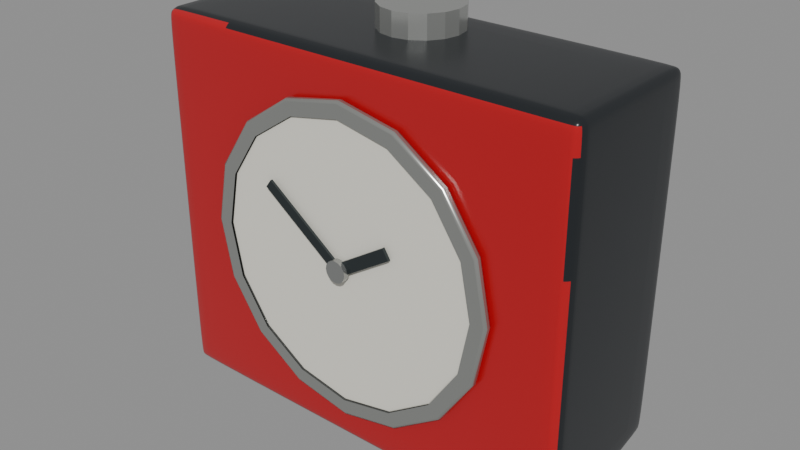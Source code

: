# Source: seiko_qhe195rlh_stage_14_top_control_corrected.blend  (saved by Blender 5.2.44; exported with 4.5.12 LTS)
import bpy
from mathutils import Matrix  # noqa: F401  (used for matrix-valued properties, if any)

bpy.ops.wm.read_factory_settings(use_empty=True)
scene = bpy.context.scene
scene.name = 'Scene'

# ---- materials (node trees are filled in below, after node groups)
mat_seiko_black_shell = bpy.data.materials.new('Seiko_Black_Shell')
mat_seiko_black_shell.diffuse_color = (0.012, 0.015, 0.018, 1.0)
mat_seiko_red_fascia = bpy.data.materials.new('Seiko_Red_Fascia')
mat_seiko_red_fascia.diffuse_color = (0.48, 0.006, 0.012, 1.0)
mat_seiko_silver_bezel = bpy.data.materials.new('Seiko_Silver_Bezel')
mat_seiko_silver_bezel.diffuse_color = (0.42, 0.43, 0.41, 1.0)
mat_seiko_ivory_dial = bpy.data.materials.new('Seiko_Ivory_Dial')
mat_seiko_ivory_dial.diffuse_color = (0.82, 0.8, 0.71, 1.0)
mat_seiko_silver_control = bpy.data.materials.new('Seiko_Silver_Control')
mat_seiko_silver_control.diffuse_color = (0.48, 0.49, 0.47, 1.0)
mat_seiko_hand_dark = bpy.data.materials.new('Seiko_Hand_Dark')
mat_seiko_hand_dark.diffuse_color = (0.035, 0.045, 0.048, 1.0)
mat_seiko_silver_pivot = bpy.data.materials.new('Seiko_Silver_Pivot')
mat_seiko_silver_pivot.diffuse_color = (0.38, 0.39, 0.38, 1.0)

# ---- material node trees
mat_seiko_black_shell.use_nodes = True; mat_seiko_black_shell.node_tree.nodes.clear()
_N = mat_seiko_black_shell.node_tree.nodes; _L = mat_seiko_black_shell.node_tree.links
n0 = _N.new('ShaderNodeBsdfPrincipled'); n0.name = 'Principled BSDF'; n0.location = (-200, 100)
n0.inputs[0].default_value = (0.012, 0.015, 0.018, 1.0)
n0.inputs[2].default_value = 0.28
n0.inputs[10].default_value = 0.005
n1 = _N.new('ShaderNodeOutputMaterial'); n1.name = 'Material Output'; n1.location = (200, 100)
_L.new(n0.outputs[0], n1.inputs[0])
n1.is_active_output = True
mat_seiko_red_fascia.use_nodes = True; mat_seiko_red_fascia.node_tree.nodes.clear()
_N = mat_seiko_red_fascia.node_tree.nodes; _L = mat_seiko_red_fascia.node_tree.links
n0 = _N.new('ShaderNodeBsdfPrincipled'); n0.name = 'Principled BSDF'; n0.location = (-200, 100)
n0.inputs[0].default_value = (0.48, 0.006, 0.012, 1.0)
n0.inputs[2].default_value = 0.19
n0.inputs[10].default_value = 0.005
n1 = _N.new('ShaderNodeOutputMaterial'); n1.name = 'Material Output'; n1.location = (200, 100)
_L.new(n0.outputs[0], n1.inputs[0])
n1.is_active_output = True
mat_seiko_silver_bezel.use_nodes = True; mat_seiko_silver_bezel.node_tree.nodes.clear()
_N = mat_seiko_silver_bezel.node_tree.nodes; _L = mat_seiko_silver_bezel.node_tree.links
n0 = _N.new('ShaderNodeBsdfPrincipled'); n0.name = 'Principled BSDF'; n0.location = (-200, 100)
n0.inputs[0].default_value = (0.42, 0.43, 0.41, 1.0)
n0.inputs[1].default_value = 0.72
n0.inputs[2].default_value = 0.24
n0.inputs[10].default_value = 0.005
n1 = _N.new('ShaderNodeOutputMaterial'); n1.name = 'Material Output'; n1.location = (200, 100)
_L.new(n0.outputs[0], n1.inputs[0])
n1.is_active_output = True
mat_seiko_ivory_dial.use_nodes = True; mat_seiko_ivory_dial.node_tree.nodes.clear()
_N = mat_seiko_ivory_dial.node_tree.nodes; _L = mat_seiko_ivory_dial.node_tree.links
n0 = _N.new('ShaderNodeBsdfPrincipled'); n0.name = 'Principled BSDF'; n0.location = (-200, 100)
n0.inputs[0].default_value = (0.82, 0.8, 0.71, 1.0)
n0.inputs[2].default_value = 0.4
n0.inputs[10].default_value = 0.005
n1 = _N.new('ShaderNodeOutputMaterial'); n1.name = 'Material Output'; n1.location = (200, 100)
_L.new(n0.outputs[0], n1.inputs[0])
n1.is_active_output = True
mat_seiko_silver_control.use_nodes = True; mat_seiko_silver_control.node_tree.nodes.clear()
_N = mat_seiko_silver_control.node_tree.nodes; _L = mat_seiko_silver_control.node_tree.links
n0 = _N.new('ShaderNodeBsdfPrincipled'); n0.name = 'Principled BSDF'; n0.location = (-200, 100)
n0.inputs[0].default_value = (0.48, 0.49, 0.47, 1.0)
n0.inputs[1].default_value = 0.68
n0.inputs[2].default_value = 0.22
n0.inputs[10].default_value = 0.005
n1 = _N.new('ShaderNodeOutputMaterial'); n1.name = 'Material Output'; n1.location = (200, 100)
_L.new(n0.outputs[0], n1.inputs[0])
n1.is_active_output = True
mat_seiko_hand_dark.use_nodes = True; mat_seiko_hand_dark.node_tree.nodes.clear()
_N = mat_seiko_hand_dark.node_tree.nodes; _L = mat_seiko_hand_dark.node_tree.links
n0 = _N.new('ShaderNodeBsdfPrincipled'); n0.name = 'Principled BSDF'; n0.location = (-200, 100)
n0.inputs[0].default_value = (0.035, 0.045, 0.048, 1.0)
n0.inputs[1].default_value = 0.5
n0.inputs[2].default_value = 0.25
n0.inputs[10].default_value = 0.005
n1 = _N.new('ShaderNodeOutputMaterial'); n1.name = 'Material Output'; n1.location = (200, 100)
_L.new(n0.outputs[0], n1.inputs[0])
n1.is_active_output = True
mat_seiko_silver_pivot.use_nodes = True; mat_seiko_silver_pivot.node_tree.nodes.clear()
_N = mat_seiko_silver_pivot.node_tree.nodes; _L = mat_seiko_silver_pivot.node_tree.links
n0 = _N.new('ShaderNodeBsdfPrincipled'); n0.name = 'Principled BSDF'; n0.location = (-200, 100)
n0.inputs[0].default_value = (0.38, 0.39, 0.38, 1.0)
n0.inputs[1].default_value = 0.75
n0.inputs[2].default_value = 0.2
n0.inputs[10].default_value = 0.005
n1 = _N.new('ShaderNodeOutputMaterial'); n1.name = 'Material Output'; n1.location = (200, 100)
_L.new(n0.outputs[0], n1.inputs[0])
n1.is_active_output = True

# ---- meshes
me_mainhousing = bpy.data.meshes.new('MainHousing')
me_mainhousing.from_pydata([(-2.25, -0.9, -1.95), (-2.25, -0.9, 1.95), (-2.25, 0.6, -1.67), (-2.25, 0.6, 1.95), (2.25, -0.9, -1.95), (2.25, -0.9, 1.95), (2.25, 0.6, -1.67), (2.25, 0.6, 1.95), (-2.25, -0.9, 0.65), (-2.25, -0.9, -0.65), (2.25, -0.9, -0.65), (2.25, -0.9, 0.65), (2.25, 0.6, -0.65), (2.25, 0.6, 0.65), (-2.25, 0.6, -0.65), (-2.25, 0.6, 0.65), (-2.25, -1.02, 0.65), (2.25, -1.02, 0.65), (2.25, -1.02, 1.95), (-2.25, -1.02, 1.95), (2.25, -1.02, -0.65), (-2.25, -1.02, -0.65), (2.25, -1.02, -1.95), (-2.25, -1.02, -1.95)], [], [(15, 8, 1, 3), (13, 15, 3, 7), (11, 13, 7, 5), (2, 6, 4, 0), (7, 3, 1, 5), (12, 13, 11, 10), (6, 12, 10, 4), (9, 8, 15, 14), (0, 9, 14, 2), (14, 15, 13, 12), (2, 14, 12, 6), (16, 17, 18, 19), (20, 17, 16, 21), (22, 20, 21, 23), (4, 10, 20, 22), (9, 0, 23, 21), (1, 8, 16, 19), (0, 4, 22, 23), (10, 11, 17, 20), (8, 9, 21, 16), (5, 1, 19, 18), (11, 5, 18, 17)])
me_mainhousing.polygons.foreach_set('use_smooth', [True] * 22)
me_mainhousing.polygons.foreach_set('material_index', [0, 0, 0, 0, 0, 0, 0, 0, 0, 0, 0, 1, 1, 1, 0, 0, 0, 0, 0, 0, 0, 0])
_k = set([(0, 2), (0, 4), (0, 9), (1, 3), (1, 5), (1, 8), (2, 6), (2, 14), (3, 7), (3, 15), (4, 6), (4, 10), (5, 7), (5, 11), (6, 12), (7, 13), (8, 9), (10, 11), (12, 13), (14, 15), (16, 19), (16, 21), (17, 18), (17, 20), (18, 19), (20, 22), (21, 23), (22, 23)])
me_mainhousing.attributes.new('sharp_edge', 'BOOLEAN', 'EDGE').data.foreach_set('value', [ (min(e.vertices), max(e.vertices)) in _k for e in me_mainhousing.edges])
_uv = me_mainhousing.uv_layers.new(name='UVMap')
_uv.uv.foreach_set('vector', [0.5417, 0.25, 0.5417, 0.0, 0.625, 0.0, 0.625, 0.25, 0.5417, 0.5, 0.5417, 0.25, 0.625, 0.25, 0.625, 0.5, 0.5417, 0.75, 0.5417, 0.5, 0.625, 0.5, 0.625, 0.75, 0.125, 0.5, 0.375, 0.5, 0.375, 0.75, 0.125, 0.75, 0.625, 0.5, 0.875, 0.5, 0.875, 0.75, 0.625, 0.75, 0.4583, 0.5, 0.5417, 0.5, 0.5417, 0.75, 0.4583, 0.75, 0.375, 0.5, 0.4583, 0.5, 0.4583, 0.75, 0.375, 0.75, 0.4583, 0.0, 0.5417, 0.0, 0.5417, 0.25, 0.4583, 0.25, 0.375, 0.0, 0.4583, 0.0, 0.4583, 0.25, 0.375, 0.25, 0.4583, 0.25, 0.5417, 0.25, 0.5417, 0.5, 0.4583, 0.5, 0.375, 0.25, 0.4583, 0.25, 0.4583, 0.5, 0.375, 0.5, 0.5417, 1.0, 0.5417, 0.75, 0.625, 0.75, 0.625, 1.0, 0.4583, 0.75, 0.5417, 0.75, 0.5417, 1.0, 0.4583, 1.0, 0.375, 0.75, 0.4583, 0.75, 0.4583, 1.0, 0.375, 1.0, 0.375, 0.75, 0.4583, 0.75, 0.4583, 0.75, 0.375, 0.75, 0.4583, 1.0, 0.375, 1.0, 0.375, 1.0, 0.4583, 1.0, 0.625, 0.0, 0.5417, 0.0, 0.5417, 0.0, 0.625, 0.0, 0.125, 0.75, 0.375, 0.75, 0.375, 0.75, 0.125, 0.75, 0.4583, 0.75, 0.5417, 0.75, 0.5417, 0.75, 0.4583, 0.75, 0.5417, 1.0, 0.4583, 1.0, 0.4583, 1.0, 0.5417, 1.0, 0.625, 0.75, 0.625, 1.0, 0.625, 1.0, 0.625, 0.75, 0.5417, 0.75, 0.625, 0.75, 0.625, 0.75, 0.5417, 0.75])
me_mainhousing.materials.append(mat_seiko_black_shell)
me_mainhousing.materials.append(mat_seiko_red_fascia)
me_mainhousing.update()
me_dialbezel = bpy.data.meshes.new('DialBezel')
me_dialbezel.from_pydata([(0.0, 1.58, -0.04), (0.0, 1.417, 0.04), (0.6046, 1.46, -0.04), (0.5422, 1.309, 0.04), (1.117, 1.117, -0.04), (1.002, 1.002, 0.04), (1.46, 0.6046, -0.04), (1.309, 0.5422, 0.04), (1.58, 0.0, -0.04), (1.417, 0.0, 0.04), (1.46, -0.6046, -0.04), (1.309, -0.5422, 0.04), (1.117, -1.117, -0.04), (1.002, -1.002, 0.04), (0.6046, -1.46, -0.04), (0.5422, -1.309, 0.04), (0.0, -1.58, -0.04), (0.0, -1.417, 0.04), (-0.6046, -1.46, -0.04), (-0.5422, -1.309, 0.04), (-1.117, -1.117, -0.04), (-1.002, -1.002, 0.04), (-1.46, -0.6046, -0.04), (-1.309, -0.5422, 0.04), (-1.58, 0.0, -0.04), (-1.417, 0.0, 0.04), (-1.46, 0.6046, -0.04), (-1.309, 0.5422, 0.04), (-1.117, 1.117, -0.04), (-1.002, 1.002, 0.04), (-0.6046, 1.46, -0.04), (-0.5422, 1.309, 0.04), (0.6046, 1.46, 0.04), (0.0, 1.58, 0.04), (1.117, 1.117, 0.04), (1.46, 0.6046, 0.04), (1.58, 0.0, 0.04), (1.46, -0.6046, 0.04), (1.117, -1.117, 0.04), (0.6046, -1.46, 0.04), (0.0, -1.58, 0.04), (-0.6046, -1.46, 0.04), (-1.117, -1.117, 0.04), (-1.46, -0.6046, 0.04), (-1.58, 0.0, 0.04), (-1.46, 0.6046, 0.04), (-1.117, 1.117, 0.04), (-0.6046, 1.46, 0.04)], [], [(0, 33, 32, 2), (2, 32, 34, 4), (4, 34, 35, 6), (6, 35, 36, 8), (8, 36, 37, 10), (10, 37, 38, 12), (12, 38, 39, 14), (14, 39, 40, 16), (16, 40, 41, 18), (18, 41, 42, 20), (20, 42, 43, 22), (22, 43, 44, 24), (24, 44, 45, 26), (26, 45, 46, 28), (28, 46, 47, 30), (30, 47, 33, 0), (0, 2, 4, 6, 8, 10, 12, 14, 16, 18, 20, 22, 24, 26, 28, 30), (1, 3, 32, 33), (3, 5, 34, 32), (5, 7, 35, 34), (7, 9, 36, 35), (9, 11, 37, 36), (11, 13, 38, 37), (13, 15, 39, 38), (15, 17, 40, 39), (17, 19, 41, 40), (19, 21, 42, 41), (21, 23, 43, 42), (23, 25, 44, 43), (25, 27, 45, 44), (27, 29, 46, 45), (29, 31, 47, 46), (31, 1, 33, 47)])
me_dialbezel.polygons.foreach_set('use_smooth', [True] * 33)
_k = set([(0, 2), (0, 30), (2, 4), (4, 6), (6, 8), (8, 10), (10, 12), (12, 14), (14, 16), (16, 18), (18, 20), (20, 22), (22, 24), (24, 26), (26, 28), (28, 30), (32, 33), (32, 34), (33, 47), (34, 35), (35, 36), (36, 37), (37, 38), (38, 39), (39, 40), (40, 41), (41, 42), (42, 43), (43, 44), (44, 45), (45, 46), (46, 47)])
me_dialbezel.attributes.new('sharp_edge', 'BOOLEAN', 'EDGE').data.foreach_set('value', [ (min(e.vertices), max(e.vertices)) in _k for e in me_dialbezel.edges])
_uv = me_dialbezel.uv_layers.new(name='UVMap')
_uv.uv.foreach_set('vector', [1.0, 0.5, 1.0, 1.0, 0.9375, 1.0, 0.9375, 0.5, 0.9375, 0.5, 0.9375, 1.0, 0.875, 1.0, 0.875, 0.5, 0.875, 0.5, 0.875, 1.0, 0.8125, 1.0, 0.8125, 0.5, 0.8125, 0.5, 0.8125, 1.0, 0.75, 1.0, 0.75, 0.5, 0.75, 0.5, 0.75, 1.0, 0.6875, 1.0, 0.6875, 0.5, 0.6875, 0.5, 0.6875, 1.0, 0.625, 1.0, 0.625, 0.5, 0.625, 0.5, 0.625, 1.0, 0.5625, 1.0, 0.5625, 0.5, 0.5625, 0.5, 0.5625, 1.0, 0.5, 1.0, 0.5, 0.5, 0.5, 0.5, 0.5, 1.0, 0.4375, 1.0, 0.4375, 0.5, 0.4375, 0.5, 0.4375, 1.0, 0.375, 1.0, 0.375, 0.5, 0.375, 0.5, 0.375, 1.0, 0.3125, 1.0, 0.3125, 0.5, 0.3125, 0.5, 0.3125, 1.0, 0.25, 1.0, 0.25, 0.5, 0.25, 0.5, 0.25, 1.0, 0.1875, 1.0, 0.1875, 0.5, 0.1875, 0.5, 0.1875, 1.0, 0.125, 1.0, 0.125, 0.5, 0.125, 0.5, 0.125, 1.0, 0.0625, 1.0, 0.0625, 0.5, 0.0625, 0.5, 0.0625, 1.0, 0.0, 1.0, 0.0, 0.5, 0.75, 0.49, 0.8418, 0.4717, 0.9197, 0.4197, 0.9717, 0.3418, 0.99, 0.25, 0.9717, 0.1582, 0.9197, 0.08029, 0.8418, 0.02827, 0.75, 0.01, 0.6582, 0.02827, 0.5803, 0.08029, 0.5283, 0.1582, 0.51, 0.25, 0.5283, 0.3418, 0.5803, 0.4197, 0.6582, 0.4717, 0.25, 0.49, 0.3418, 0.4717, 0.3418, 0.4717, 0.25, 0.49, 0.3418, 0.4717, 0.4197, 0.4197, 0.4197, 0.4197, 0.3418, 0.4717, 0.4197, 0.4197, 0.4717, 0.3418, 0.4717, 0.3418, 0.4197, 0.4197, 0.4717, 0.3418, 0.49, 0.25, 0.49, 0.25, 0.4717, 0.3418, 0.49, 0.25, 0.4717, 0.1582, 0.4717, 0.1582, 0.49, 0.25, 0.4717, 0.1582, 0.4197, 0.08029, 0.4197, 0.08029, 0.4717, 0.1582, 0.4197, 0.08029, 0.3418, 0.02827, 0.3418, 0.02827, 0.4197, 0.08029, 0.3418, 0.02827, 0.25, 0.01, 0.25, 0.01, 0.3418, 0.02827, 0.25, 0.01, 0.1582, 0.02827, 0.1582, 0.02827, 0.25, 0.01, 0.1582, 0.02827, 0.08029, 0.08029, 0.08029, 0.08029, 0.1582, 0.02827, 0.08029, 0.08029, 0.02827, 0.1582, 0.02827, 0.1582, 0.08029, 0.08029, 0.02827, 0.1582, 0.01, 0.25, 0.01, 0.25, 0.02827, 0.1582, 0.01, 0.25, 0.02827, 0.3418, 0.02827, 0.3418, 0.01, 0.25, 0.02827, 0.3418, 0.08029, 0.4197, 0.08029, 0.4197, 0.02827, 0.3418, 0.08029, 0.4197, 0.1582, 0.4717, 0.1582, 0.4717, 0.08029, 0.4197, 0.1582, 0.4717, 0.25, 0.49, 0.25, 0.49, 0.1582, 0.4717])
me_dialbezel.materials.append(mat_seiko_silver_bezel)
me_dialbezel.update()
me_dialface = bpy.data.meshes.new('DialFace')
me_dialface.from_pydata([(0.0, 1.42, -0.0125), (0.0, 1.42, 0.0125), (0.5434, 1.312, -0.0125), (0.5434, 1.312, 0.0125), (1.004, 1.004, -0.0125), (1.004, 1.004, 0.0125), (1.312, 0.5434, -0.0125), (1.312, 0.5434, 0.0125), (1.42, 0.0, -0.0125), (1.42, 0.0, 0.0125), (1.312, -0.5434, -0.0125), (1.312, -0.5434, 0.0125), (1.004, -1.004, -0.0125), (1.004, -1.004, 0.0125), (0.5434, -1.312, -0.0125), (0.5434, -1.312, 0.0125), (0.0, -1.42, -0.0125), (0.0, -1.42, 0.0125), (-0.5434, -1.312, -0.0125), (-0.5434, -1.312, 0.0125), (-1.004, -1.004, -0.0125), (-1.004, -1.004, 0.0125), (-1.312, -0.5434, -0.0125), (-1.312, -0.5434, 0.0125), (-1.42, 0.0, -0.0125), (-1.42, 0.0, 0.0125), (-1.312, 0.5434, -0.0125), (-1.312, 0.5434, 0.0125), (-1.004, 1.004, -0.0125), (-1.004, 1.004, 0.0125), (-0.5434, 1.312, -0.0125), (-0.5434, 1.312, 0.0125)], [], [(0, 1, 3, 2), (2, 3, 5, 4), (4, 5, 7, 6), (6, 7, 9, 8), (8, 9, 11, 10), (10, 11, 13, 12), (12, 13, 15, 14), (14, 15, 17, 16), (16, 17, 19, 18), (18, 19, 21, 20), (20, 21, 23, 22), (22, 23, 25, 24), (24, 25, 27, 26), (26, 27, 29, 28), (3, 1, 31, 29, 27, 25, 23, 21, 19, 17, 15, 13, 11, 9, 7, 5), (28, 29, 31, 30), (30, 31, 1, 0), (0, 2, 4, 6, 8, 10, 12, 14, 16, 18, 20, 22, 24, 26, 28, 30)])
me_dialface.polygons.foreach_set('use_smooth', [True] * 18)
_k = set([(0, 2), (0, 30), (1, 3), (1, 31), (2, 4), (3, 5), (4, 6), (5, 7), (6, 8), (7, 9), (8, 10), (9, 11), (10, 12), (11, 13), (12, 14), (13, 15), (14, 16), (15, 17), (16, 18), (17, 19), (18, 20), (19, 21), (20, 22), (21, 23), (22, 24), (23, 25), (24, 26), (25, 27), (26, 28), (27, 29), (28, 30), (29, 31)])
me_dialface.attributes.new('sharp_edge', 'BOOLEAN', 'EDGE').data.foreach_set('value', [ (min(e.vertices), max(e.vertices)) in _k for e in me_dialface.edges])
_uv = me_dialface.uv_layers.new(name='UVMap')
_uv.uv.foreach_set('vector', [1.0, 0.5, 1.0, 1.0, 0.9375, 1.0, 0.9375, 0.5, 0.9375, 0.5, 0.9375, 1.0, 0.875, 1.0, 0.875, 0.5, 0.875, 0.5, 0.875, 1.0, 0.8125, 1.0, 0.8125, 0.5, 0.8125, 0.5, 0.8125, 1.0, 0.75, 1.0, 0.75, 0.5, 0.75, 0.5, 0.75, 1.0, 0.6875, 1.0, 0.6875, 0.5, 0.6875, 0.5, 0.6875, 1.0, 0.625, 1.0, 0.625, 0.5, 0.625, 0.5, 0.625, 1.0, 0.5625, 1.0, 0.5625, 0.5, 0.5625, 0.5, 0.5625, 1.0, 0.5, 1.0, 0.5, 0.5, 0.5, 0.5, 0.5, 1.0, 0.4375, 1.0, 0.4375, 0.5, 0.4375, 0.5, 0.4375, 1.0, 0.375, 1.0, 0.375, 0.5, 0.375, 0.5, 0.375, 1.0, 0.3125, 1.0, 0.3125, 0.5, 0.3125, 0.5, 0.3125, 1.0, 0.25, 1.0, 0.25, 0.5, 0.25, 0.5, 0.25, 1.0, 0.1875, 1.0, 0.1875, 0.5, 0.1875, 0.5, 0.1875, 1.0, 0.125, 1.0, 0.125, 0.5, 0.3418, 0.4717, 0.25, 0.49, 0.1582, 0.4717, 0.08029, 0.4197, 0.02827, 0.3418, 0.01, 0.25, 0.02827, 0.1582, 0.08029, 0.08029, 0.1582, 0.02827, 0.25, 0.01, 0.3418, 0.02827, 0.4197, 0.08029, 0.4717, 0.1582, 0.49, 0.25, 0.4717, 0.3418, 0.4197, 0.4197, 0.125, 0.5, 0.125, 1.0, 0.0625, 1.0, 0.0625, 0.5, 0.0625, 0.5, 0.0625, 1.0, 0.0, 1.0, 0.0, 0.5, 0.75, 0.49, 0.8418, 0.4717, 0.9197, 0.4197, 0.9717, 0.3418, 0.99, 0.25, 0.9717, 0.1582, 0.9197, 0.08029, 0.8418, 0.02827, 0.75, 0.01, 0.6582, 0.02827, 0.5803, 0.08029, 0.5283, 0.1582, 0.51, 0.25, 0.5283, 0.3418, 0.5803, 0.4197, 0.6582, 0.4717])
me_dialface.materials.append(mat_seiko_ivory_dial)
me_dialface.update()
me_topcontrol = bpy.data.meshes.new('TopControl')
me_topcontrol.from_pydata([(-1.424e-09, 0.409, -0.192), (-1.424e-09, 0.409, 0.192), (0.1565, 0.3778, -0.192), (0.1565, 0.3778, 0.192), (0.2892, 0.2892, -0.192), (0.2892, 0.2892, 0.192), (0.3778, 0.1565, -0.192), (0.3778, 0.1565, 0.192), (0.409, 0.0, -0.192), (0.409, 0.0, 0.192), (0.3778, -0.1565, -0.192), (0.3778, -0.1565, 0.192), (0.2892, -0.2892, -0.192), (0.2892, -0.2892, 0.192), (0.1565, -0.3778, -0.192), (0.1565, -0.3778, 0.192), (-1.424e-09, -0.409, -0.192), (-1.424e-09, -0.409, 0.192), (-0.1565, -0.3778, -0.192), (-0.1565, -0.3778, 0.192), (-0.2892, -0.2892, -0.192), (-0.2892, -0.2892, 0.192), (-0.3778, -0.1565, -0.192), (-0.3778, -0.1565, 0.192), (-0.409, 0.0, -0.192), (-0.409, 0.0, 0.192), (-0.3778, 0.1565, -0.192), (-0.3778, 0.1565, 0.192), (-0.2892, 0.2892, -0.192), (-0.2892, 0.2892, 0.192), (-0.1565, 0.3778, -0.192), (-0.1565, 0.3778, 0.192)], [], [(0, 1, 3, 2), (2, 3, 5, 4), (4, 5, 7, 6), (6, 7, 9, 8), (8, 9, 11, 10), (10, 11, 13, 12), (12, 13, 15, 14), (14, 15, 17, 16), (16, 17, 19, 18), (18, 19, 21, 20), (20, 21, 23, 22), (22, 23, 25, 24), (24, 25, 27, 26), (26, 27, 29, 28), (3, 1, 31, 29, 27, 25, 23, 21, 19, 17, 15, 13, 11, 9, 7, 5), (28, 29, 31, 30), (30, 31, 1, 0), (0, 2, 4, 6, 8, 10, 12, 14, 16, 18, 20, 22, 24, 26, 28, 30)])
_uv = me_topcontrol.uv_layers.new(name='UVMap')
_uv.uv.foreach_set('vector', [1.0, 0.5, 1.0, 1.0, 0.9375, 1.0, 0.9375, 0.5, 0.9375, 0.5, 0.9375, 1.0, 0.875, 1.0, 0.875, 0.5, 0.875, 0.5, 0.875, 1.0, 0.8125, 1.0, 0.8125, 0.5, 0.8125, 0.5, 0.8125, 1.0, 0.75, 1.0, 0.75, 0.5, 0.75, 0.5, 0.75, 1.0, 0.6875, 1.0, 0.6875, 0.5, 0.6875, 0.5, 0.6875, 1.0, 0.625, 1.0, 0.625, 0.5, 0.625, 0.5, 0.625, 1.0, 0.5625, 1.0, 0.5625, 0.5, 0.5625, 0.5, 0.5625, 1.0, 0.5, 1.0, 0.5, 0.5, 0.5, 0.5, 0.5, 1.0, 0.4375, 1.0, 0.4375, 0.5, 0.4375, 0.5, 0.4375, 1.0, 0.375, 1.0, 0.375, 0.5, 0.375, 0.5, 0.375, 1.0, 0.3125, 1.0, 0.3125, 0.5, 0.3125, 0.5, 0.3125, 1.0, 0.25, 1.0, 0.25, 0.5, 0.25, 0.5, 0.25, 1.0, 0.1875, 1.0, 0.1875, 0.5, 0.1875, 0.5, 0.1875, 1.0, 0.125, 1.0, 0.125, 0.5, 0.3418, 0.4717, 0.25, 0.49, 0.1582, 0.4717, 0.08029, 0.4197, 0.02827, 0.3418, 0.01, 0.25, 0.02827, 0.1582, 0.08029, 0.08029, 0.1582, 0.02827, 0.25, 0.01, 0.3418, 0.02827, 0.4197, 0.08029, 0.4717, 0.1582, 0.49, 0.25, 0.4717, 0.3418, 0.4197, 0.4197, 0.125, 0.5, 0.125, 1.0, 0.0625, 1.0, 0.0625, 0.5, 0.0625, 0.5, 0.0625, 1.0, 0.0, 1.0, 0.0, 0.5, 0.75, 0.49, 0.8418, 0.4717, 0.9197, 0.4197, 0.9717, 0.3418, 0.99, 0.25, 0.9717, 0.1582, 0.9197, 0.08029, 0.8418, 0.02827, 0.75, 0.01, 0.6582, 0.02827, 0.5803, 0.08029, 0.5283, 0.1582, 0.51, 0.25, 0.5283, 0.3418, 0.5803, 0.4197, 0.6582, 0.4717])
me_topcontrol.materials.append(mat_seiko_silver_control)
me_topcontrol.update()
me_hourhand = bpy.data.meshes.new('HourHand')
me_hourhand.from_pydata([(-0.3064, -0.015, -0.1239), (0.242, -0.015, 0.2251), (-0.3064, 0.015, -0.1239), (0.242, 0.015, 0.2251), (-0.242, -0.015, -0.2251), (0.3064, -0.015, 0.1239), (-0.242, 0.015, -0.2251), (0.3064, 0.015, 0.1239)], [], [(0, 1, 3, 2), (2, 3, 7, 6), (6, 7, 5, 4), (4, 5, 1, 0), (2, 6, 4, 0), (7, 3, 1, 5)])
_uv = me_hourhand.uv_layers.new(name='UVMap')
_uv.uv.foreach_set('vector', [0.375, 0.0, 0.625, 0.0, 0.625, 0.25, 0.375, 0.25, 0.375, 0.25, 0.625, 0.25, 0.625, 0.5, 0.375, 0.5, 0.375, 0.5, 0.625, 0.5, 0.625, 0.75, 0.375, 0.75, 0.375, 0.75, 0.625, 0.75, 0.625, 1.0, 0.375, 1.0, 0.125, 0.5, 0.375, 0.5, 0.375, 0.75, 0.125, 0.75, 0.625, 0.5, 0.875, 0.5, 0.875, 0.75, 0.625, 0.75])
me_hourhand.materials.append(mat_seiko_hand_dark)
me_hourhand.update()
me_minutehand = bpy.data.meshes.new('MinuteHand')
me_minutehand.from_pydata([(0.3726, -0.0125, -0.3371), (-0.432, -0.0125, 0.2567), (0.3726, 0.0125, -0.3371), (-0.432, 0.0125, 0.2567), (0.432, -0.0125, -0.2567), (-0.3726, -0.0125, 0.3371), (0.432, 0.0125, -0.2567), (-0.3726, 0.0125, 0.3371)], [], [(0, 1, 3, 2), (2, 3, 7, 6), (6, 7, 5, 4), (4, 5, 1, 0), (2, 6, 4, 0), (7, 3, 1, 5)])
_uv = me_minutehand.uv_layers.new(name='UVMap')
_uv.uv.foreach_set('vector', [0.375, 0.0, 0.625, 0.0, 0.625, 0.25, 0.375, 0.25, 0.375, 0.25, 0.625, 0.25, 0.625, 0.5, 0.375, 0.5, 0.375, 0.5, 0.625, 0.5, 0.625, 0.75, 0.375, 0.75, 0.375, 0.75, 0.625, 0.75, 0.625, 1.0, 0.375, 1.0, 0.125, 0.5, 0.375, 0.5, 0.375, 0.75, 0.125, 0.75, 0.625, 0.5, 0.875, 0.5, 0.875, 0.75, 0.625, 0.75])
me_minutehand.materials.append(mat_seiko_hand_dark)
me_minutehand.update()
me_handpivot = bpy.data.meshes.new('HandPivot')
me_handpivot.from_pydata([(0.0, 0.11, -0.03), (0.0, 0.11, 0.03), (0.0421, 0.1016, -0.03), (0.0421, 0.1016, 0.03), (0.07778, 0.07778, -0.03), (0.07778, 0.07778, 0.03), (0.1016, 0.0421, -0.03), (0.1016, 0.0421, 0.03), (0.11, 0.0, -0.03), (0.11, 0.0, 0.03), (0.1016, -0.0421, -0.03), (0.1016, -0.0421, 0.03), (0.07778, -0.07778, -0.03), (0.07778, -0.07778, 0.03), (0.0421, -0.1016, -0.03), (0.0421, -0.1016, 0.03), (0.0, -0.11, -0.03), (0.0, -0.11, 0.03), (-0.0421, -0.1016, -0.03), (-0.0421, -0.1016, 0.03), (-0.07778, -0.07778, -0.03), (-0.07778, -0.07778, 0.03), (-0.1016, -0.0421, -0.03), (-0.1016, -0.0421, 0.03), (-0.11, 0.0, -0.03), (-0.11, 0.0, 0.03), (-0.1016, 0.0421, -0.03), (-0.1016, 0.0421, 0.03), (-0.07778, 0.07778, -0.03), (-0.07778, 0.07778, 0.03), (-0.0421, 0.1016, -0.03), (-0.0421, 0.1016, 0.03)], [], [(0, 1, 3, 2), (2, 3, 5, 4), (4, 5, 7, 6), (6, 7, 9, 8), (8, 9, 11, 10), (10, 11, 13, 12), (12, 13, 15, 14), (14, 15, 17, 16), (16, 17, 19, 18), (18, 19, 21, 20), (20, 21, 23, 22), (22, 23, 25, 24), (24, 25, 27, 26), (26, 27, 29, 28), (3, 1, 31, 29, 27, 25, 23, 21, 19, 17, 15, 13, 11, 9, 7, 5), (28, 29, 31, 30), (30, 31, 1, 0), (0, 2, 4, 6, 8, 10, 12, 14, 16, 18, 20, 22, 24, 26, 28, 30)])
_uv = me_handpivot.uv_layers.new(name='UVMap')
_uv.uv.foreach_set('vector', [1.0, 0.5, 1.0, 1.0, 0.9375, 1.0, 0.9375, 0.5, 0.9375, 0.5, 0.9375, 1.0, 0.875, 1.0, 0.875, 0.5, 0.875, 0.5, 0.875, 1.0, 0.8125, 1.0, 0.8125, 0.5, 0.8125, 0.5, 0.8125, 1.0, 0.75, 1.0, 0.75, 0.5, 0.75, 0.5, 0.75, 1.0, 0.6875, 1.0, 0.6875, 0.5, 0.6875, 0.5, 0.6875, 1.0, 0.625, 1.0, 0.625, 0.5, 0.625, 0.5, 0.625, 1.0, 0.5625, 1.0, 0.5625, 0.5, 0.5625, 0.5, 0.5625, 1.0, 0.5, 1.0, 0.5, 0.5, 0.5, 0.5, 0.5, 1.0, 0.4375, 1.0, 0.4375, 0.5, 0.4375, 0.5, 0.4375, 1.0, 0.375, 1.0, 0.375, 0.5, 0.375, 0.5, 0.375, 1.0, 0.3125, 1.0, 0.3125, 0.5, 0.3125, 0.5, 0.3125, 1.0, 0.25, 1.0, 0.25, 0.5, 0.25, 0.5, 0.25, 1.0, 0.1875, 1.0, 0.1875, 0.5, 0.1875, 0.5, 0.1875, 1.0, 0.125, 1.0, 0.125, 0.5, 0.3418, 0.4717, 0.25, 0.49, 0.1582, 0.4717, 0.08029, 0.4197, 0.02827, 0.3418, 0.01, 0.25, 0.02827, 0.1582, 0.08029, 0.08029, 0.1582, 0.02827, 0.25, 0.01, 0.3418, 0.02827, 0.4197, 0.08029, 0.4717, 0.1582, 0.49, 0.25, 0.4717, 0.3418, 0.4197, 0.4197, 0.125, 0.5, 0.125, 1.0, 0.0625, 1.0, 0.0625, 0.5, 0.0625, 0.5, 0.0625, 1.0, 0.0, 1.0, 0.0, 0.5, 0.75, 0.49, 0.8418, 0.4717, 0.9197, 0.4197, 0.9717, 0.3418, 0.99, 0.25, 0.9717, 0.1582, 0.9197, 0.08029, 0.8418, 0.02827, 0.75, 0.01, 0.6582, 0.02827, 0.5803, 0.08029, 0.5283, 0.1582, 0.51, 0.25, 0.5283, 0.3418, 0.5803, 0.4197, 0.6582, 0.4717])
me_handpivot.materials.append(mat_seiko_silver_pivot)
me_handpivot.update()

# ---- objects
ob_mainhousing = bpy.data.objects.new('MainHousing', me_mainhousing)
ob_dialbezel = bpy.data.objects.new('DialBezel', me_dialbezel)
ob_dialface = bpy.data.objects.new('DialFace', me_dialface)
ob_topcontrol = bpy.data.objects.new('TopControl', me_topcontrol)
ob_hourhand = bpy.data.objects.new('HourHand', me_hourhand)
ob_minutehand = bpy.data.objects.new('MinuteHand', me_minutehand)
ob_handpivot = bpy.data.objects.new('HandPivot', me_handpivot)

# ---- transforms, parenting, visibility, modifiers, constraints
ob_mainhousing.location = (0.0, 0.0, 0.0)
_m = ob_mainhousing.modifiers.new('Housing_Physical_Radius_Unapplied', 'BEVEL')
_m.width = 0.16
_m.width_pct = 0.16
_m.segments = 3
_m = ob_mainhousing.modifiers.new('Housing_SubD_Unapplied', 'SUBSURF')
ob_dialbezel.location = (0.0, -1.075, 0.0)
ob_dialbezel.rotation_euler = (1.571, 0.0, 0.0)
_m = ob_dialbezel.modifiers.new('Bezel_Edge_Radius_Unapplied', 'BEVEL')
_m.width = 0.025
_m.width_pct = 0.025
_m.segments = 2
ob_dialface.location = (0.0, -1.083, 0.0)
ob_dialface.rotation_euler = (1.571, 0.0, 0.0)
_m = ob_dialface.modifiers.new('Dial_Edge_Radius_Unapplied', 'BEVEL')
_m.width = 0.018
_m.width_pct = 0.018
_m.segments = 2
ob_topcontrol.location = (0.0, 0.0, 1.99)
ob_hourhand.location = (0.275, -1.135, 0.175)
ob_minutehand.location = (-0.42, -1.145, 0.31)
ob_handpivot.location = (0.0, -1.16, 0.0)
ob_handpivot.rotation_euler = (1.571, 0.0, 0.0)

# ---- collection membership
scene.collection.objects.link(ob_mainhousing)
scene.collection.objects.link(ob_dialbezel)
scene.collection.objects.link(ob_dialface)
scene.collection.objects.link(ob_topcontrol)
scene.collection.objects.link(ob_hourhand)
scene.collection.objects.link(ob_minutehand)
scene.collection.objects.link(ob_handpivot)

# ---- scene / render settings (as saved in the file)
scene.frame_start = 1; scene.frame_end = 250; scene.frame_set(1)
scene.render.engine = 'BLENDER_EEVEE_NEXT'
scene.render.bake_bias = 0.0
scene.render.bake_samples = 0
scene.render.compositor_device = 'GPU'
scene.eevee.use_volume_custom_range = False
scene.eevee.fast_gi_thickness_near = 0.1
scene.eevee.fast_gi_thickness_far = 0.0
scene.eevee.ray_tracing_options.screen_trace_thickness = 0.1
bpy.context.view_layer.update()

# ---- added for rendering (the .blend has no active camera and no usable light): camera, sun + grey world if the file has none
cam_auto = bpy.data.cameras.new('AutoCamera')
cam_auto.lens = 50.0
cam_auto.sensor_width = 36.0
cam_auto.clip_end = 1000.0
ob_auto_camera = bpy.data.objects.new('AutoCamera', cam_auto)
scene.collection.objects.link(ob_auto_camera)
ob_auto_camera.location = (5.89009, -7.36311, 4.82808)
ob_auto_camera.rotation_euler = (1.09748, -7.21219e-08, 0.694738)
scene.camera = ob_auto_camera
light_auto_sun = bpy.data.lights.new('AutoSun', 'SUN')
light_auto_sun.energy = 3.0
light_auto_sun.angle = 0.0523599
ob_auto_sun = bpy.data.objects.new('AutoSun', light_auto_sun)
scene.collection.objects.link(ob_auto_sun)
ob_auto_sun.rotation_euler = (0.872665, 0.174533, 0.523599)
if scene.world is None:
    world_auto = bpy.data.worlds.new('AutoWorld')
    world_auto.color = (0.3, 0.3, 0.3)
    scene.world = world_auto
bpy.context.view_layer.update()
